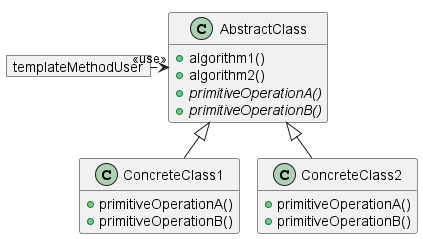

The diagram above was rendered by PlantUML. Its source (embedded in the PNG):
@startuml
!pragma layout smetana
skinparam nodesep 100
class AbstractClass {
    +algorithm1()
    +algorithm2()
    {abstract} +primitiveOperationA()
    {abstract} +primitiveOperationB()
}
class ConcreteClass1 {
    +primitiveOperationA()
    +primitiveOperationB()
}
class ConcreteClass2 {
    +primitiveOperationA()
    +primitiveOperationB()
}
object templateMethodUser
hide fields
templateMethodUser ......r......> "<<use>>" AbstractClass
AbstractClass <|-- ConcreteClass1
AbstractClass <|-- ConcreteClass2
@enduml